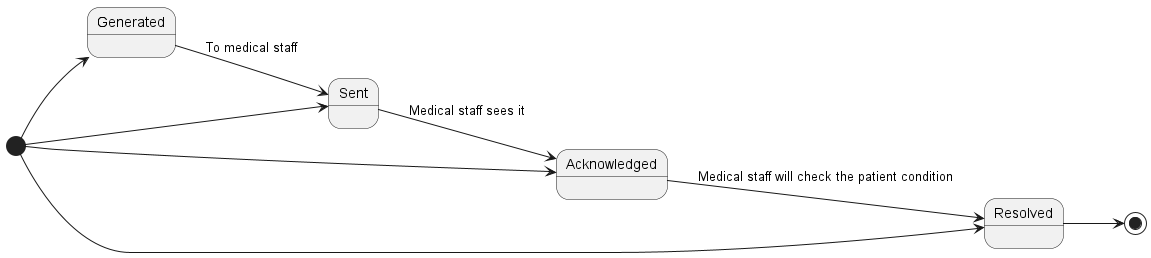

The diagram above was rendered by PlantUML. Its source (embedded in the PNG):
@startuml test
scale 1
left to right direction
skinparam PackageStyle rect
[*] --> Generated
[*] --> Sent
[*] --> Acknowledged
[*] --> Resolved
Resolved --> [*]

Generated --> Sent: To medical staff
Sent --> Acknowledged: Medical staff sees it
Acknowledged --> Resolved: Medical staff will check the patient condition
@enduml